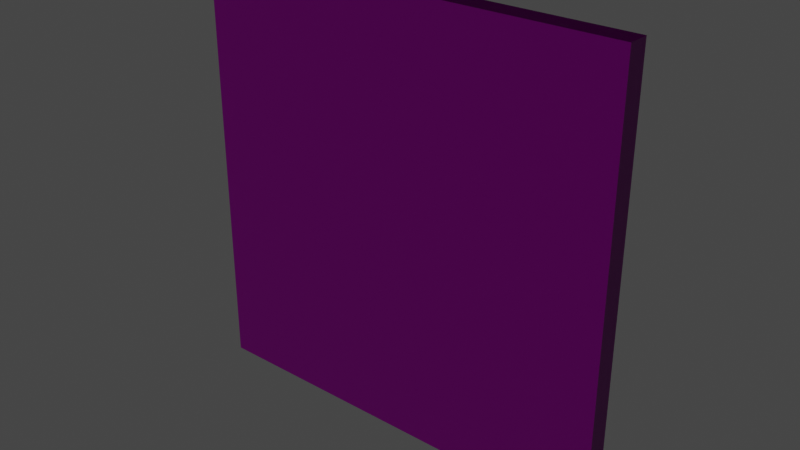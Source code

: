# Source: brick-wall.blend  (saved by Blender 3.0.42; exported with 4.5.12 LTS)
import bpy
from mathutils import Matrix  # noqa: F401  (used for matrix-valued properties, if any)

bpy.ops.wm.read_factory_settings(use_empty=True)
scene = bpy.context.scene
scene.name = 'brick-wall'

# ---- images (referenced by path relative to the original .blend; pixels are not part of the script)
import os
ASSET_DIR = os.environ.get("B2B_ASSET_DIR", "")  # directory of the original .blend (textures are referenced by path, not embedded)
HERE = os.path.dirname(os.path.abspath(__file__))  # packed textures are extracted next to this script under _unpacked/

def load_image(name, relpath, width, height, colorspace="sRGB"):
    """Load a texture the original file referenced (path relative to the .blend, or extracted next to this script)."""
    p = next((c for c in (os.path.join(HERE, relpath), os.path.join(ASSET_DIR, relpath)) if relpath and os.path.exists(c)), "")
    if p:
        img = bpy.data.images.load(p, check_existing=True)
        img.name = name
    else:  # same state as the original file: an image datablock whose file is absent (Cycles renders it pink)
        img = bpy.data.images.new(name, width, height)
        img.source = "FILE"
        img.filepath = "//" + (relpath or name)
    img.colorspace_settings.name = colorspace
    return img
img_brick_wall_normal_png = load_image('brick-wall-normal.png', 'brick-wall-normal.png', 1024, 1024, 'Linear Rec.709')
img_brick_wall_specular_png = load_image('brick-wall-specular.png', 'brick-wall-specular.png', 1024, 1024, 'Linear Rec.709')
img_brick_wall_diffuse_png = load_image('brick-wall-diffuse.png', 'brick-wall-diffuse.png', 1024, 1024, 'sRGB')

# ---- materials (node trees are filled in below, after node groups)
mat_brick_wall_material = bpy.data.materials.new('brick-wall-material')
mat_brick_wall_material.use_transparent_shadow = False

# ---- material node trees
mat_brick_wall_material.use_nodes = True; mat_brick_wall_material.node_tree.nodes.clear()
_N = mat_brick_wall_material.node_tree.nodes; _L = mat_brick_wall_material.node_tree.links
n0 = _N.new('ShaderNodeTexImage'); n0.name = 'Image Texture.001'; n0.location = (-397, 48)
n0.image = img_brick_wall_normal_png
n1 = _N.new('ShaderNodeBsdfPrincipled'); n1.name = 'Principled BSDF'; n1.location = (329, 616)
n1.distribution = 'GGX'
n1.subsurface_method = 'RANDOM_WALK_SKIN'
n1.inputs[3].default_value = 1.45
n1.inputs[27].default_value = (0.0, 0.0, 0.0, 1.0)
n1.inputs[28].default_value = 1.0
n2 = _N.new('ShaderNodeTexImage'); n2.name = 'Image Texture.002'; n2.location = (-401, 328)
n2.image = img_brick_wall_specular_png
n3 = _N.new('ShaderNodeNormalMap'); n3.name = 'Normal Map'; n3.location = (23, 87)
n4 = _N.new('ShaderNodeTexImage'); n4.name = 'Image Texture'; n4.location = (-401, 604)
n4.image = img_brick_wall_diffuse_png
n5 = _N.new('ShaderNodeOutputMaterial'); n5.name = 'Material Output'; n5.location = (653, 640)
_L.new(n1.outputs[0], n5.inputs[0])
_L.new(n0.outputs[0], n3.inputs[1])
_L.new(n2.outputs[0], n1.inputs[13])
_L.new(n3.outputs[0], n1.inputs[5])
_L.new(n4.outputs[0], n1.inputs[0])
n5.is_active_output = True

# ---- world
world_world = bpy.data.worlds.new('World'); scene.world = world_world
world_world.use_nodes = True; world_world.node_tree.nodes.clear()
_N = world_world.node_tree.nodes; _L = world_world.node_tree.links
n0 = _N.new('ShaderNodeOutputWorld'); n0.name = 'World Output'; n0.location = (300, 300)
n1 = _N.new('ShaderNodeBackground'); n1.name = 'Background'; n1.location = (10, 300)
n1.inputs[0].default_value = (0.05088, 0.05088, 0.05088, 1.0)
_L.new(n1.outputs[0], n0.inputs[0])
n0.is_active_output = True
world_world.color = (0.05088, 0.05088, 0.05088)
world_world.use_sun_shadow = False
world_world.sun_shadow_jitter_overblur = 0.0

# ---- lights
light_point_001 = bpy.data.lights.new('Point.001', 'POINT')
light_point_001.diffuse_factor = 0.0
light_point_001.transmission_factor = 0.0
light_point_001.volume_factor = 0.0
light_point_001.energy = 5000.0
light_point_001.shadow_soft_size = 0.25
light_point_001.shadow_maximum_resolution = 0.006
light_point_001.use_absolute_resolution = True

# ---- meshes
me_brick_wall_mesh = bpy.data.meshes.new('brick-wall-mesh')
me_brick_wall_mesh.from_pydata([(-2.109, -2.109, -2.109), (-2.109, -2.109, 2.109), (-2.109, 2.109, -2.109), (-2.109, 2.109, 2.109), (2.109, -2.109, -2.109), (2.109, -2.109, 2.109), (2.109, 2.109, -2.109), (2.109, 2.109, 2.109), (-2.109, 2.109, -2.109), (-2.109, 2.109, -2.109), (-2.109, -2.109, -2.109), (-2.109, -2.109, -2.109), (-2.109, -2.109, 2.109), (-2.109, -2.109, 2.109), (-2.109, 2.109, 2.109), (-2.109, 2.109, 2.109), (2.109, 2.109, -2.109), (2.109, 2.109, -2.109), (2.109, 2.109, 2.109), (2.109, 2.109, 2.109), (2.109, -2.109, -2.109), (2.109, -2.109, -2.109), (2.109, -2.109, 2.109), (2.109, -2.109, 2.109)], [], [(10, 12, 14, 8), (9, 15, 18, 16), (17, 19, 22, 20), (21, 23, 13, 11), (2, 6, 4, 0), (7, 3, 1, 5)])
_k = set([(0, 2), (0, 4), (1, 3), (1, 5), (2, 6), (3, 7), (4, 6), (5, 7), (8, 10), (8, 14), (9, 15), (9, 16), (10, 12), (11, 13), (11, 21), (12, 14), (13, 23), (15, 18), (16, 18), (17, 19), (17, 20), (19, 22), (20, 22), (21, 23)])
me_brick_wall_mesh.attributes.new('sharp_edge', 'BOOLEAN', 'EDGE').data.foreach_set('value', [ (min(e.vertices), max(e.vertices)) in _k for e in me_brick_wall_mesh.edges])
_uv = me_brick_wall_mesh.uv_layers.new(name='UVMap')
_uv.uv.foreach_set('vector', [1.0, 0.0, 1.0, 1.0, 5.96e-08, 1.0, -1.192e-07, 1.788e-07, 0.07031, 0.0, 0.07031, 1.0, 5.96e-08, 1.0, -1.192e-07, 1.788e-07, 1.0, 0.0, 1.0, 1.0, 5.96e-08, 1.0, -1.192e-07, 1.788e-07, 0.07031, 0.0, 0.07031, 1.0, 5.96e-08, 1.0, -1.192e-07, 1.788e-07, 1.0, 0.1078, 1.0, 1.192e-07, 1.788e-07, 0.0, -1.192e-07, 0.1078, 1.0, 0.1004, 1.0, 1.192e-07, 1.788e-07, 0.0, -1.63e-07, 0.1004])
me_brick_wall_mesh.materials.append(mat_brick_wall_material)
me_brick_wall_mesh.use_remesh_fix_poles = True
me_brick_wall_mesh.use_remesh_preserve_attributes = False
me_brick_wall_mesh.update()

# ---- objects
ob_brick_wall = bpy.data.objects.new('brick-wall', me_brick_wall_mesh)
ob_point = bpy.data.objects.new('Point', light_point_001)

# ---- transforms, parenting, visibility, modifiers, constraints
ob_brick_wall.location = (0.0, 0.0, 10.5)
ob_brick_wall.rotation_euler = (0.0, -0.0, 1.571)
ob_brick_wall.scale = (0.25, 5.0, 5.0)
ob_point.location = (-7.973, 3.569, 17.56)

# ---- collection membership
scene.collection.objects.link(ob_brick_wall)
scene.collection.objects.link(ob_point)

# ---- scene / render settings (as saved in the file)
scene.frame_start = 1; scene.frame_end = 250; scene.frame_set(1)
scene.render.engine = 'BLENDER_EEVEE_NEXT'
scene.cycles.sampling_pattern = 'TABULATED_SOBOL'
scene.cycles.use_light_tree = False
scene.view_settings.view_transform = 'Filmic'
bpy.context.view_layer.update()

# ---- added for rendering (the .blend has no active camera): camera
cam_auto = bpy.data.cameras.new('AutoCamera')
cam_auto.lens = 50.0
cam_auto.sensor_width = 36.0
cam_auto.clip_end = 1000.0
ob_auto_camera = bpy.data.objects.new('AutoCamera', cam_auto)
scene.collection.objects.link(ob_auto_camera)
ob_auto_camera.location = (27.6145, -33.1374, 32.5916)
ob_auto_camera.rotation_euler = (1.09748, -7.21219e-08, 0.694738)
scene.camera = ob_auto_camera
bpy.context.view_layer.update()
